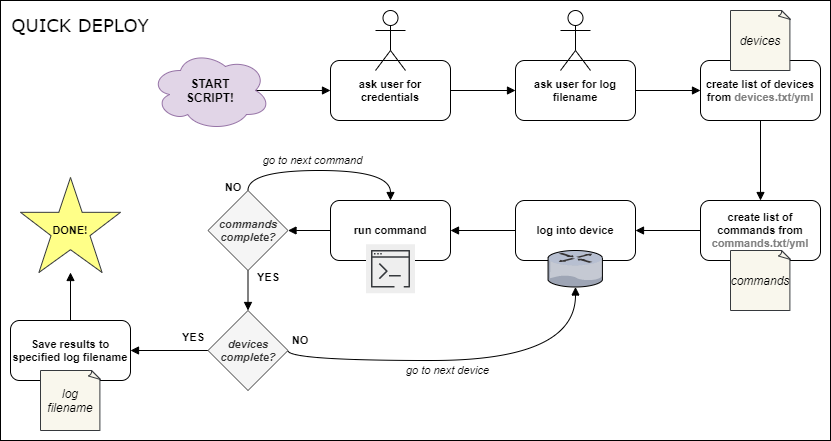

The diagram above was exported from draw.io. Its source (the exported page's mxGraphModel, read from the mxfile embedded in the PNG):
<mxGraphModel dx="1086" dy="806" grid="1" gridSize="10" guides="1" tooltips="1" connect="1" arrows="1" fold="1" page="1" pageScale="1" pageWidth="827" pageHeight="1169" math="0" shadow="0">
  <root>
    <mxCell id="WIyWlLk6GJQsqaUBKTNV-0" />
    <mxCell id="WIyWlLk6GJQsqaUBKTNV-1" parent="WIyWlLk6GJQsqaUBKTNV-0" />
    <mxCell id="QSnUPdXZnCIKX_HVK-a9-0" value="" style="rounded=0;whiteSpace=wrap;html=1;strokeColor=#000000;fillColor=#ffffff;" parent="WIyWlLk6GJQsqaUBKTNV-1" vertex="1">
      <mxGeometry y="270" width="830" height="440" as="geometry" />
    </mxCell>
    <mxCell id="LM0uaPFKAAAZLV4B24sF-6" value="ask user for credentials" style="rounded=1;whiteSpace=wrap;html=1;fontSize=11;fontStyle=1" parent="WIyWlLk6GJQsqaUBKTNV-1" vertex="1">
      <mxGeometry x="330" y="330" width="120" height="60" as="geometry" />
    </mxCell>
    <mxCell id="LM0uaPFKAAAZLV4B24sF-5" value="" style="shape=umlActor;verticalLabelPosition=bottom;labelBackgroundColor=#ffffff;verticalAlign=top;html=1;outlineConnect=0;" parent="WIyWlLk6GJQsqaUBKTNV-1" vertex="1">
      <mxGeometry x="375" y="280" width="30" height="60" as="geometry" />
    </mxCell>
    <mxCell id="LM0uaPFKAAAZLV4B24sF-11" style="edgeStyle=orthogonalEdgeStyle;rounded=0;orthogonalLoop=1;jettySize=auto;html=1;exitX=1;exitY=0.5;exitDx=0;exitDy=0;entryX=0;entryY=0.5;entryDx=0;entryDy=0;endArrow=block;endFill=1;" parent="WIyWlLk6GJQsqaUBKTNV-1" source="LM0uaPFKAAAZLV4B24sF-6" target="LM0uaPFKAAAZLV4B24sF-7" edge="1">
      <mxGeometry relative="1" as="geometry" />
    </mxCell>
    <mxCell id="LM0uaPFKAAAZLV4B24sF-17" value="" style="edgeStyle=orthogonalEdgeStyle;rounded=0;orthogonalLoop=1;jettySize=auto;html=1;endArrow=block;endFill=1;" parent="WIyWlLk6GJQsqaUBKTNV-1" source="LM0uaPFKAAAZLV4B24sF-7" target="LM0uaPFKAAAZLV4B24sF-16" edge="1">
      <mxGeometry relative="1" as="geometry" />
    </mxCell>
    <mxCell id="LM0uaPFKAAAZLV4B24sF-7" value="ask user for log filename" style="rounded=1;whiteSpace=wrap;html=1;fontSize=11;fontStyle=1" parent="WIyWlLk6GJQsqaUBKTNV-1" vertex="1">
      <mxGeometry x="515" y="330" width="120" height="60" as="geometry" />
    </mxCell>
    <mxCell id="LM0uaPFKAAAZLV4B24sF-19" value="" style="edgeStyle=orthogonalEdgeStyle;rounded=0;orthogonalLoop=1;jettySize=auto;html=1;endArrow=block;endFill=1;" parent="WIyWlLk6GJQsqaUBKTNV-1" source="LM0uaPFKAAAZLV4B24sF-16" target="LM0uaPFKAAAZLV4B24sF-18" edge="1">
      <mxGeometry relative="1" as="geometry" />
    </mxCell>
    <mxCell id="LM0uaPFKAAAZLV4B24sF-16" value="create list of devices from &lt;span style=&quot;font-size: 11px&quot;&gt;&lt;font color=&quot;#808080&quot;&gt;devices.txt/yml&lt;/font&gt;&lt;/span&gt;" style="rounded=1;whiteSpace=wrap;html=1;fontSize=11;fontStyle=1" parent="WIyWlLk6GJQsqaUBKTNV-1" vertex="1">
      <mxGeometry x="700" y="330" width="120" height="60" as="geometry" />
    </mxCell>
    <mxCell id="LM0uaPFKAAAZLV4B24sF-23" value="" style="edgeStyle=orthogonalEdgeStyle;rounded=0;orthogonalLoop=1;jettySize=auto;html=1;endArrow=block;endFill=1;fontSize=11;" parent="WIyWlLk6GJQsqaUBKTNV-1" source="LM0uaPFKAAAZLV4B24sF-18" target="LM0uaPFKAAAZLV4B24sF-22" edge="1">
      <mxGeometry relative="1" as="geometry" />
    </mxCell>
    <mxCell id="LM0uaPFKAAAZLV4B24sF-18" value="create list of commands from &lt;span style=&quot;font-size: 11px&quot;&gt;&lt;font color=&quot;#808080&quot;&gt;commands.txt/yml&lt;/font&gt;&lt;/span&gt;" style="rounded=1;whiteSpace=wrap;html=1;fontSize=11;fontStyle=1" parent="WIyWlLk6GJQsqaUBKTNV-1" vertex="1">
      <mxGeometry x="700" y="470" width="120" height="60" as="geometry" />
    </mxCell>
    <mxCell id="LM0uaPFKAAAZLV4B24sF-58" style="rounded=0;orthogonalLoop=1;jettySize=auto;html=1;exitX=0;exitY=0.5;exitDx=0;exitDy=0;entryX=1;entryY=0.5;entryDx=0;entryDy=0;endArrow=block;endFill=1;fontSize=11;" parent="WIyWlLk6GJQsqaUBKTNV-1" source="LM0uaPFKAAAZLV4B24sF-22" target="LM0uaPFKAAAZLV4B24sF-25" edge="1">
      <mxGeometry relative="1" as="geometry" />
    </mxCell>
    <mxCell id="LM0uaPFKAAAZLV4B24sF-22" value="log into device" style="rounded=1;whiteSpace=wrap;html=1;fontSize=11;fontStyle=1" parent="WIyWlLk6GJQsqaUBKTNV-1" vertex="1">
      <mxGeometry x="515" y="470" width="120" height="60" as="geometry" />
    </mxCell>
    <mxCell id="LM0uaPFKAAAZLV4B24sF-37" style="edgeStyle=orthogonalEdgeStyle;curved=1;rounded=0;orthogonalLoop=1;jettySize=auto;html=1;exitX=0;exitY=0.5;exitDx=0;exitDy=0;entryX=1;entryY=0.5;entryDx=0;entryDy=0;endArrow=block;endFill=1;fontSize=11;" parent="WIyWlLk6GJQsqaUBKTNV-1" source="LM0uaPFKAAAZLV4B24sF-25" target="LM0uaPFKAAAZLV4B24sF-36" edge="1">
      <mxGeometry relative="1" as="geometry" />
    </mxCell>
    <mxCell id="LM0uaPFKAAAZLV4B24sF-25" value="run command" style="rounded=1;whiteSpace=wrap;html=1;fontSize=11;fontStyle=1" parent="WIyWlLk6GJQsqaUBKTNV-1" vertex="1">
      <mxGeometry x="330" y="470" width="120" height="60" as="geometry" />
    </mxCell>
    <mxCell id="LM0uaPFKAAAZLV4B24sF-10" style="edgeStyle=orthogonalEdgeStyle;rounded=0;orthogonalLoop=1;jettySize=auto;html=1;exitX=0.875;exitY=0.5;exitDx=0;exitDy=0;exitPerimeter=0;entryX=0;entryY=0.5;entryDx=0;entryDy=0;endArrow=block;endFill=1;" parent="WIyWlLk6GJQsqaUBKTNV-1" source="LM0uaPFKAAAZLV4B24sF-9" target="LM0uaPFKAAAZLV4B24sF-6" edge="1">
      <mxGeometry relative="1" as="geometry" />
    </mxCell>
    <mxCell id="LM0uaPFKAAAZLV4B24sF-9" value="START&lt;br&gt;SCRIPT!" style="ellipse;shape=cloud;whiteSpace=wrap;html=1;fontStyle=1;fillColor=#e1d5e7;strokeColor=#9673a6;" parent="WIyWlLk6GJQsqaUBKTNV-1" vertex="1">
      <mxGeometry x="150" y="320" width="120" height="80" as="geometry" />
    </mxCell>
    <mxCell id="LM0uaPFKAAAZLV4B24sF-15" value="" style="shape=umlActor;verticalLabelPosition=bottom;labelBackgroundColor=#ffffff;verticalAlign=top;html=1;outlineConnect=0;" parent="WIyWlLk6GJQsqaUBKTNV-1" vertex="1">
      <mxGeometry x="560" y="280" width="30" height="60" as="geometry" />
    </mxCell>
    <mxCell id="LM0uaPFKAAAZLV4B24sF-20" value="devices" style="whiteSpace=wrap;html=1;shape=mxgraph.basic.document;fontStyle=2;fillColor=#f9f7ed;strokeColor=#36393d;" parent="WIyWlLk6GJQsqaUBKTNV-1" vertex="1">
      <mxGeometry x="730" y="280" width="60" height="60" as="geometry" />
    </mxCell>
    <mxCell id="LM0uaPFKAAAZLV4B24sF-21" value="commands" style="whiteSpace=wrap;html=1;shape=mxgraph.basic.document;fontStyle=2;fillColor=#f9f7ed;strokeColor=#36393d;" parent="WIyWlLk6GJQsqaUBKTNV-1" vertex="1">
      <mxGeometry x="730" y="520" width="60" height="60" as="geometry" />
    </mxCell>
    <mxCell id="LM0uaPFKAAAZLV4B24sF-24" value="" style="verticalLabelPosition=bottom;aspect=fixed;html=1;verticalAlign=top;strokeColor=none;align=center;outlineConnect=0;shape=mxgraph.citrix.router;fontSize=11;" parent="WIyWlLk6GJQsqaUBKTNV-1" vertex="1">
      <mxGeometry x="547.5" y="520" width="55" height="36.5" as="geometry" />
    </mxCell>
    <mxCell id="LM0uaPFKAAAZLV4B24sF-29" value="" style="outlineConnect=0;gradientDirection=north;dashed=0;verticalLabelPosition=bottom;verticalAlign=top;align=center;html=1;fontSize=12;fontStyle=0;aspect=fixed;shape=mxgraph.aws4.resourceIcon;resIcon=mxgraph.aws4.command_line_interface;fillColor=#eeeeee;strokeColor=#36393d;" parent="WIyWlLk6GJQsqaUBKTNV-1" vertex="1">
      <mxGeometry x="365.5" y="513.75" width="49" height="49" as="geometry" />
    </mxCell>
    <mxCell id="LM0uaPFKAAAZLV4B24sF-50" style="edgeStyle=orthogonalEdgeStyle;curved=1;rounded=0;orthogonalLoop=1;jettySize=auto;html=1;exitX=0.5;exitY=1;exitDx=0;exitDy=0;entryX=0.5;entryY=0;entryDx=0;entryDy=0;endArrow=block;endFill=1;fontSize=11;" parent="WIyWlLk6GJQsqaUBKTNV-1" source="LM0uaPFKAAAZLV4B24sF-36" target="LM0uaPFKAAAZLV4B24sF-46" edge="1">
      <mxGeometry relative="1" as="geometry" />
    </mxCell>
    <mxCell id="LM0uaPFKAAAZLV4B24sF-51" style="edgeStyle=orthogonalEdgeStyle;curved=1;rounded=0;orthogonalLoop=1;jettySize=auto;html=1;exitX=0.5;exitY=0;exitDx=0;exitDy=0;entryX=0.5;entryY=0;entryDx=0;entryDy=0;endArrow=block;endFill=1;fontSize=11;" parent="WIyWlLk6GJQsqaUBKTNV-1" source="LM0uaPFKAAAZLV4B24sF-36" target="LM0uaPFKAAAZLV4B24sF-25" edge="1">
      <mxGeometry relative="1" as="geometry" />
    </mxCell>
    <mxCell id="LM0uaPFKAAAZLV4B24sF-36" value="commands complete?" style="rhombus;whiteSpace=wrap;html=1;fontSize=11;fontStyle=3;fillColor=#f5f5f5;strokeColor=#666666;fontColor=#333333;" parent="WIyWlLk6GJQsqaUBKTNV-1" vertex="1">
      <mxGeometry x="207.5" y="460" width="80" height="80" as="geometry" />
    </mxCell>
    <mxCell id="LM0uaPFKAAAZLV4B24sF-39" value="NO" style="text;html=1;strokeColor=none;fillColor=none;align=center;verticalAlign=middle;whiteSpace=wrap;rounded=0;fontSize=11;fontStyle=1" parent="WIyWlLk6GJQsqaUBKTNV-1" vertex="1">
      <mxGeometry x="213" y="447" width="40" height="20" as="geometry" />
    </mxCell>
    <mxCell id="LM0uaPFKAAAZLV4B24sF-70" style="edgeStyle=none;curved=1;orthogonalLoop=1;jettySize=auto;html=1;exitX=0;exitY=0.5;exitDx=0;exitDy=0;endArrow=block;endFill=1;fontSize=11;" parent="WIyWlLk6GJQsqaUBKTNV-1" source="LM0uaPFKAAAZLV4B24sF-46" target="LM0uaPFKAAAZLV4B24sF-69" edge="1">
      <mxGeometry relative="1" as="geometry" />
    </mxCell>
    <mxCell id="LM0uaPFKAAAZLV4B24sF-46" value="devices complete?" style="rhombus;whiteSpace=wrap;html=1;fontSize=11;fontStyle=3;fillColor=#f5f5f5;strokeColor=#666666;fontColor=#333333;" parent="WIyWlLk6GJQsqaUBKTNV-1" vertex="1">
      <mxGeometry x="207.5" y="580" width="80" height="80" as="geometry" />
    </mxCell>
    <mxCell id="LM0uaPFKAAAZLV4B24sF-48" value="YES" style="text;html=1;strokeColor=none;fillColor=none;align=center;verticalAlign=middle;whiteSpace=wrap;rounded=0;fontSize=11;fontStyle=1" parent="WIyWlLk6GJQsqaUBKTNV-1" vertex="1">
      <mxGeometry x="247.5" y="536.5" width="40" height="20" as="geometry" />
    </mxCell>
    <mxCell id="LM0uaPFKAAAZLV4B24sF-52" value="go to next command" style="text;html=1;strokeColor=none;fillColor=none;align=center;verticalAlign=middle;whiteSpace=wrap;rounded=0;fontSize=11;fontStyle=2" parent="WIyWlLk6GJQsqaUBKTNV-1" vertex="1">
      <mxGeometry x="255" y="420" width="115" height="20" as="geometry" />
    </mxCell>
    <mxCell id="LM0uaPFKAAAZLV4B24sF-53" value="YES" style="text;html=1;strokeColor=none;fillColor=none;align=center;verticalAlign=middle;whiteSpace=wrap;rounded=0;fontSize=11;fontStyle=1" parent="WIyWlLk6GJQsqaUBKTNV-1" vertex="1">
      <mxGeometry x="173" y="597" width="40" height="20" as="geometry" />
    </mxCell>
    <mxCell id="LM0uaPFKAAAZLV4B24sF-56" style="edgeStyle=orthogonalEdgeStyle;curved=1;rounded=0;orthogonalLoop=1;jettySize=auto;html=1;endArrow=block;endFill=1;fontSize=11;exitX=1;exitY=0.5;exitDx=0;exitDy=0;" parent="WIyWlLk6GJQsqaUBKTNV-1" source="LM0uaPFKAAAZLV4B24sF-46" target="LM0uaPFKAAAZLV4B24sF-24" edge="1">
      <mxGeometry relative="1" as="geometry">
        <mxPoint x="240" y="690" as="sourcePoint" />
        <Array as="points">
          <mxPoint x="288" y="630" />
          <mxPoint x="575" y="630" />
        </Array>
      </mxGeometry>
    </mxCell>
    <mxCell id="LM0uaPFKAAAZLV4B24sF-54" value="NO" style="text;html=1;strokeColor=none;fillColor=none;align=center;verticalAlign=middle;whiteSpace=wrap;rounded=0;fontSize=11;fontStyle=1" parent="WIyWlLk6GJQsqaUBKTNV-1" vertex="1">
      <mxGeometry x="280" y="600" width="40" height="20" as="geometry" />
    </mxCell>
    <mxCell id="LM0uaPFKAAAZLV4B24sF-57" value="go to next device" style="text;html=1;strokeColor=none;fillColor=none;align=center;verticalAlign=middle;whiteSpace=wrap;rounded=0;fontSize=11;fontStyle=2;rotation=0;" parent="WIyWlLk6GJQsqaUBKTNV-1" vertex="1">
      <mxGeometry x="390" y="630" width="115" height="20" as="geometry" />
    </mxCell>
    <mxCell id="LM0uaPFKAAAZLV4B24sF-73" style="edgeStyle=none;curved=1;orthogonalLoop=1;jettySize=auto;html=1;exitX=0.5;exitY=0;exitDx=0;exitDy=0;endArrow=block;endFill=1;fontSize=11;" parent="WIyWlLk6GJQsqaUBKTNV-1" source="LM0uaPFKAAAZLV4B24sF-69" target="LM0uaPFKAAAZLV4B24sF-71" edge="1">
      <mxGeometry relative="1" as="geometry" />
    </mxCell>
    <mxCell id="LM0uaPFKAAAZLV4B24sF-69" value="Save results to specified log filename" style="rounded=1;whiteSpace=wrap;html=1;fontSize=11;fontStyle=1" parent="WIyWlLk6GJQsqaUBKTNV-1" vertex="1">
      <mxGeometry x="10" y="590" width="120" height="60" as="geometry" />
    </mxCell>
    <mxCell id="LM0uaPFKAAAZLV4B24sF-71" value="" style="verticalLabelPosition=bottom;verticalAlign=top;html=1;shape=mxgraph.basic.star;fontSize=11;fillColor=#ffff88;strokeColor=#36393d;" parent="WIyWlLk6GJQsqaUBKTNV-1" vertex="1">
      <mxGeometry x="20" y="447" width="100" height="95" as="geometry" />
    </mxCell>
    <mxCell id="LM0uaPFKAAAZLV4B24sF-72" value="DONE!" style="text;html=1;strokeColor=none;fillColor=none;align=center;verticalAlign=middle;whiteSpace=wrap;rounded=0;fontSize=11;fontStyle=1" parent="WIyWlLk6GJQsqaUBKTNV-1" vertex="1">
      <mxGeometry x="35" y="490" width="70" height="20" as="geometry" />
    </mxCell>
    <mxCell id="LM0uaPFKAAAZLV4B24sF-74" value="log filename" style="whiteSpace=wrap;html=1;shape=mxgraph.basic.document;fontStyle=2;fillColor=#f9f7ed;strokeColor=#36393d;" parent="WIyWlLk6GJQsqaUBKTNV-1" vertex="1">
      <mxGeometry x="40" y="640" width="60" height="60" as="geometry" />
    </mxCell>
    <mxCell id="QSnUPdXZnCIKX_HVK-a9-1" value="&lt;font style=&quot;font-size: 18px;&quot; face=&quot;Verdana&quot;&gt;QUICK DEPLOY&lt;/font&gt;" style="text;html=1;strokeColor=none;fillColor=none;align=center;verticalAlign=middle;whiteSpace=wrap;rounded=0;fontStyle=0;fontSize=18;" parent="WIyWlLk6GJQsqaUBKTNV-1" vertex="1">
      <mxGeometry x="10" y="280" width="140" height="30" as="geometry" />
    </mxCell>
  </root>
</mxGraphModel>